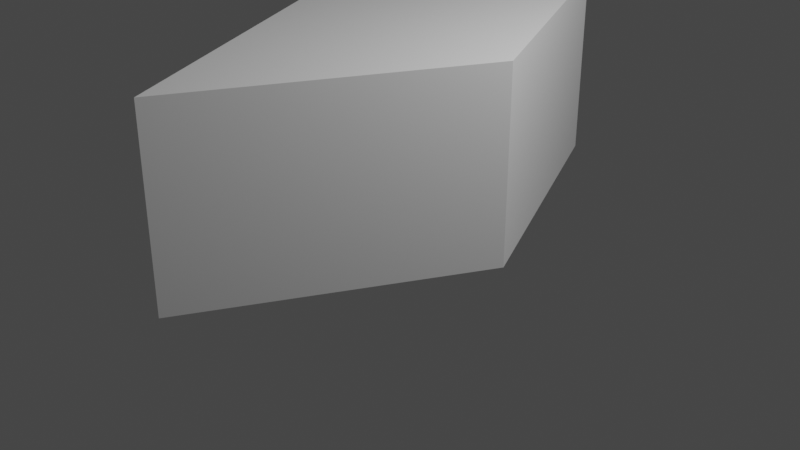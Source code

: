# Source: Transform_Diamond.blend  (saved by Blender 3.1.7; exported with 4.5.12 LTS)
import bpy
from mathutils import Matrix  # noqa: F401  (used for matrix-valued properties, if any)

bpy.ops.wm.read_factory_settings(use_empty=True)
scene = bpy.context.scene
scene.name = 'Scene'

# ---- collections
col_collection = bpy.data.collections.new('Collection'); scene.collection.children.link(col_collection)

# ---- materials (node trees are filled in below, after node groups)
mat_material = bpy.data.materials.new('Material')
mat_material.alpha_threshold = 0.0
mat_material.use_transparent_shadow = False
mat_material.line_color = (0.0, 0.0, 0.0, 1.0)

# ---- material node trees
mat_material.use_nodes = True; mat_material.node_tree.nodes.clear()
_N = mat_material.node_tree.nodes; _L = mat_material.node_tree.links
n0 = _N.new('ShaderNodeOutputMaterial'); n0.name = 'Material Output'; n0.location = (300, 300)
n1 = _N.new('ShaderNodeBsdfPrincipled'); n1.name = 'Principled BSDF'; n1.location = (10, 300)
n1.distribution = 'GGX'
n1.subsurface_method = 'RANDOM_WALK_SKIN'
n1.inputs[2].default_value = 0.4
n1.inputs[3].default_value = 1.45
n1.inputs[27].default_value = (0.0, 0.0, 0.0, 1.0)
n1.inputs[28].default_value = 1.0
_L.new(n1.outputs[0], n0.inputs[0])
n0.is_active_output = True

# ---- world
world_world = bpy.data.worlds.new('World'); scene.world = world_world
world_world.use_nodes = True; world_world.node_tree.nodes.clear()
_N = world_world.node_tree.nodes; _L = world_world.node_tree.links
n0 = _N.new('ShaderNodeOutputWorld'); n0.name = 'World Output'; n0.location = (300, 300)
n1 = _N.new('ShaderNodeBackground'); n1.name = 'Background'; n1.location = (10, 300)
n1.inputs[0].default_value = (0.05088, 0.05088, 0.05088, 1.0)
_L.new(n1.outputs[0], n0.inputs[0])
n0.is_active_output = True
world_world.color = (0.05088, 0.05088, 0.05088)
world_world.use_sun_shadow = False
world_world.sun_shadow_jitter_overblur = 0.0

# ---- cameras
cam_camera = bpy.data.cameras.new('Camera')
cam_camera.clip_end = 100.0
cam_camera.ortho_scale = 7.314

# ---- lights
light_light = bpy.data.lights.new('Light', 'POINT')
light_light.transmission_factor = 0.0
light_light.energy = 1000.0
light_light.shadow_soft_size = 0.1
light_light.shadow_maximum_resolution = 0.006
light_light.use_absolute_resolution = True

# ---- meshes
me_cube = bpy.data.meshes.new('Cube')
me_cube.from_pydata([(0.0, 2.828, 1.0), (0.0, 2.828, -1.0), (1.414, 0.0, 1.0), (1.414, 0.0, -1.0), (-1.414, 0.0, 1.0), (-1.414, 0.0, -1.0), (0.0, -2.828, 1.0), (0.0, -2.828, -1.0)], [], [(0, 4, 6, 2), (3, 2, 6, 7), (7, 6, 4, 5), (5, 1, 3, 7), (1, 0, 2, 3), (5, 4, 0, 1)])
_uv = me_cube.uv_layers.new(name='UVMap')
_uv.uv.foreach_set('vector', [0.625, 0.5, 0.875, 0.5, 0.875, 0.75, 0.625, 0.75, 0.375, 0.75, 0.625, 0.75, 0.625, 1.0, 0.375, 1.0, 0.375, 0.0, 0.625, 0.0, 0.625, 0.25, 0.375, 0.25, 0.125, 0.5, 0.375, 0.5, 0.375, 0.75, 0.125, 0.75, 0.375, 0.5, 0.625, 0.5, 0.625, 0.75, 0.375, 0.75, 0.375, 0.25, 0.625, 0.25, 0.625, 0.5, 0.375, 0.5])
me_cube.materials.append(mat_material)
me_cube.use_remesh_preserve_volume = False
me_cube.use_remesh_preserve_attributes = False
me_cube.use_mirror_vertex_groups = False
me_cube.update()

# ---- objects
ob_cube = bpy.data.objects.new('Cube', me_cube)
ob_light = bpy.data.objects.new('Light', light_light)
ob_camera = bpy.data.objects.new('Camera', cam_camera)

# ---- transforms, parenting, visibility, modifiers, constraints
ob_cube.location = (0.0, 0.0, 1.0)
ob_cube.lock_rotations_4d = False
ob_cube.empty_display_type = 'ARROWS'
ob_cube.lineart.crease_threshold = 0.0
ob_light.location = (4.076, 1.005, 5.904)
ob_light.rotation_euler = (0.6503, 0.05522, 1.866)
ob_light.lock_rotations_4d = False
ob_light.empty_display_type = 'ARROWS'
ob_light.color = (0.0, 0.0, 0.0, 0.0)
ob_light.lineart.crease_threshold = 0.0
ob_camera.location = (7.359, -6.926, 4.958)
ob_camera.rotation_euler = (1.109, 0.0, 0.8149)
ob_camera.lock_rotations_4d = False
ob_camera.empty_display_type = 'ARROWS'
ob_camera.color = (0.0, 0.0, 0.0, 0.0)
ob_camera.display_type = 'WIRE'
ob_camera.lineart.crease_threshold = 0.0

# ---- collection membership
col_collection.objects.link(ob_cube)
col_collection.objects.link(ob_light)
col_collection.objects.link(ob_camera)

# ---- scene / render settings (as saved in the file)
scene.camera = ob_camera
scene.frame_start = 1; scene.frame_end = 250; scene.frame_set(1)
scene.render.engine = 'BLENDER_EEVEE_NEXT'
scene.cycles.sampling_pattern = 'TABULATED_SOBOL'
scene.cycles.use_light_tree = False
scene.view_settings.view_transform = 'Filmic'
bpy.context.view_layer.update()
